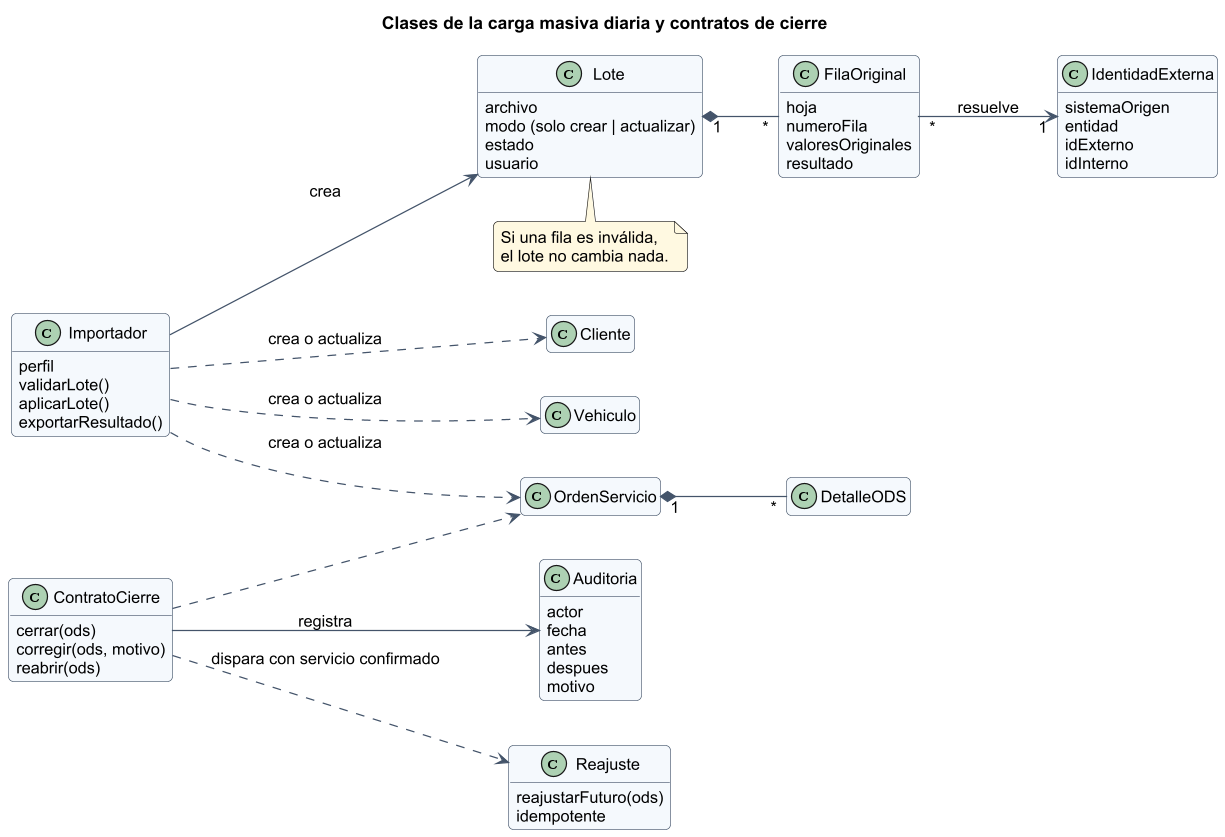

The diagram above was rendered by PlantUML. Its source (embedded in the PNG):
@startuml
skinparam shadowing false
skinparam defaultFontName Arial
skinparam defaultFontSize 13
skinparam dpi 120
skinparam roundCorner 8
skinparam ArrowColor #44546a
skinparam ClassBackgroundColor #f4f8fc
skinparam ClassBorderColor #44546a
skinparam PackageBackgroundColor #ffffff
skinparam NoteBackgroundColor #fff8e1
hide empty members
skinparam classAttributeIconSize 0

title Clases de la carga masiva diaria y contratos de cierre
left to right direction
class Importador {
  perfil\nvalidarLote()\naplicarLote()\nexportarResultado()
}
class Lote {
  archivo\nmodo (solo crear | actualizar)\nestado\nusuario
}
class FilaOriginal {
  hoja\nnumeroFila\nvaloresOriginales\nresultado
}
class IdentidadExterna {
  sistemaOrigen\nentidad\nidExterno\nidInterno
}
class Cliente
class Vehiculo
class OrdenServicio
class DetalleODS
class ContratoCierre {
  cerrar(ods)\ncorregir(ods, motivo)\nreabrir(ods)
}
class Auditoria {
  actor\nfecha\nantes\ndespues\nmotivo
}
class Reajuste {
  reajustarFuturo(ods)\nidempotente
}
Importador --> Lote : crea
Lote "1" *-- "*" FilaOriginal
FilaOriginal "*" --> "1" IdentidadExterna : resuelve
Importador ..> Cliente : crea o actualiza
Importador ..> Vehiculo : crea o actualiza
Importador ..> OrdenServicio : crea o actualiza
OrdenServicio "1" *-- "*" DetalleODS
ContratoCierre ..> OrdenServicio
ContratoCierre --> Auditoria : registra
ContratoCierre ..> Reajuste : dispara con servicio confirmado
note bottom of Lote : Si una fila es inválida,\nel lote no cambia nada.
@enduml